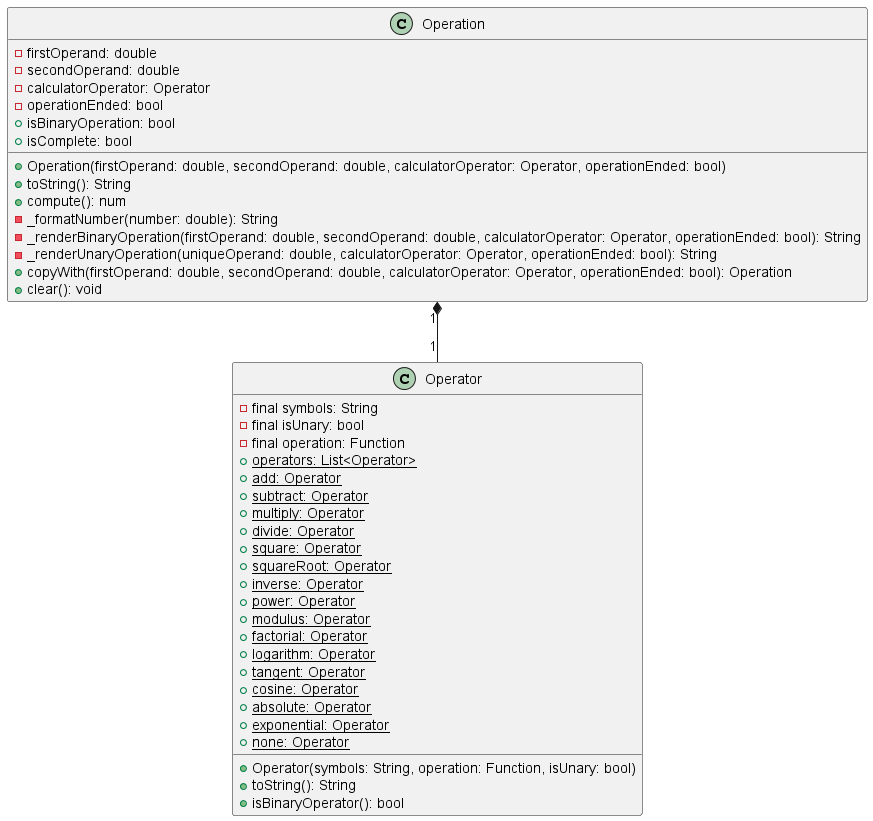

The diagram above was rendered by PlantUML. Its source (embedded in the PNG):
@startuml modelClassDiagram
class Operation {
    -firstOperand: double
    -secondOperand: double
    -calculatorOperator: Operator
    -operationEnded: bool
    +Operation(firstOperand: double, secondOperand: double, calculatorOperator: Operator, operationEnded: bool)
    +toString(): String
    +isBinaryOperation: bool
    +isComplete: bool
    +compute(): num
    -_formatNumber(number: double): String
    -_renderBinaryOperation(firstOperand: double, secondOperand: double, calculatorOperator: Operator, operationEnded: bool): String
    -_renderUnaryOperation(uniqueOperand: double, calculatorOperator: Operator, operationEnded: bool): String
    +copyWith(firstOperand: double, secondOperand: double, calculatorOperator: Operator, operationEnded: bool): Operation
    +clear(): void
}

class Operator {
    -final symbols: String
    -final isUnary: bool
    -final {field} operation: Function
    +Operator(symbols: String, operation: Function, isUnary: bool)
    +{static} operators: List<Operator>
    +{static} add: Operator
    +{static} subtract: Operator
    +{static} multiply: Operator
    +{static} divide: Operator
    +{static} square: Operator
    +{static} squareRoot: Operator
    +{static} inverse: Operator
    +{static} power: Operator
    +{static} modulus: Operator
    +{static} factorial: Operator
    +{static} logarithm: Operator
    +{static} tangent: Operator
    +{static} cosine: Operator
    +{static} absolute: Operator
    +{static} exponential: Operator
    +{static} none: Operator
    +toString(): String
    +isBinaryOperator(): bool                                                                                                                                                                                                                                                                                                                                                                                                                                                                                                                                                                                                                                                                                                                                                                                                                                                                                                                                                                                                                                                                                                                                                                                                                                                                                                                                                                                                                                                                                                                                                                                                                                                                                                                                                                                                                                                                                                                                                                                                                                                                                                                                                                                                                                                                                                                                                                                                                                                                                                                                                                                                                                                                                                                                                                                                                                                                                                                                                                                                                                                                                                                                                                                                                                                                                                                                                                                                                                                                                                                                                                                                                                                                                                                                                                                                                                                                                                                                                                                                                                                                                                                                                                                                                                                                                                                                                                                                                                                                                                                                                                                                                                                                                                                                                                                                                                                                                                                                                                                                                                                                                                               
}

Operation "1" *-- "1" Operator

@enduml